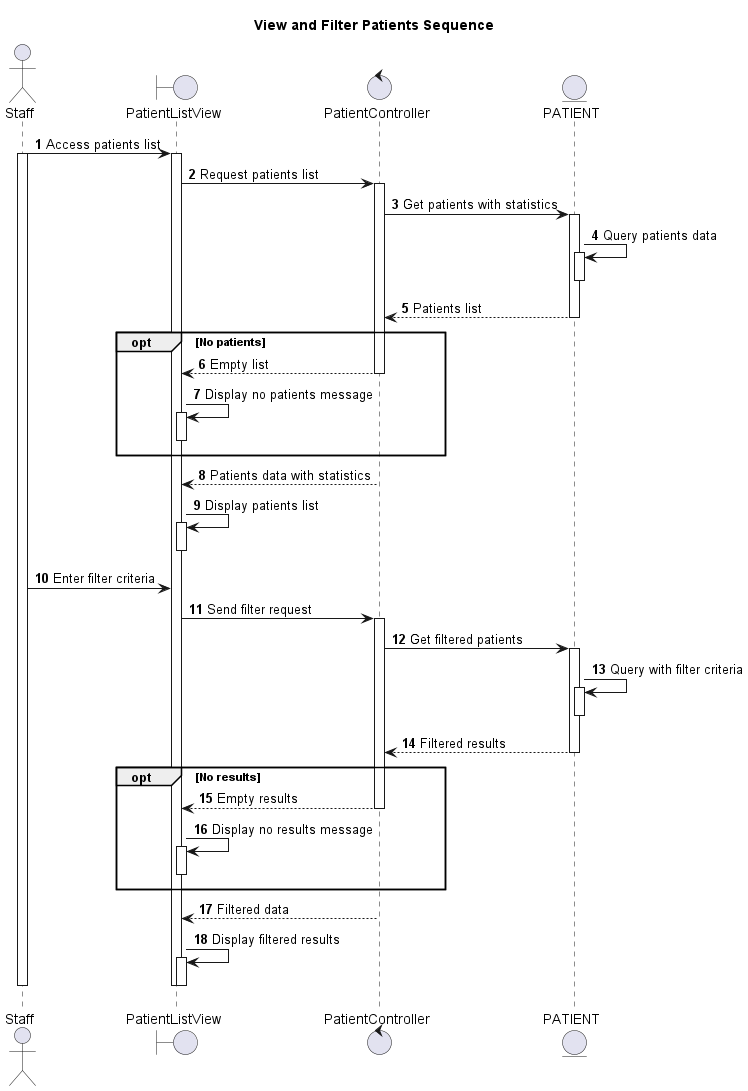

The diagram above was rendered by PlantUML. Its source (embedded in the PNG):
@startuml
autonumber

actor Staff as St
boundary PatientListView as PLV
control PatientController as PC
entity PATIENT as P

title View and Filter Patients Sequence

St -> PLV: Access patients list
activate St
activate PLV
PLV -> PC: Request patients list
activate PC
PC -> P: Get patients with statistics
activate P
P -> P: Query patients data
activate P
deactivate P
PC <-- P: Patients list
deactivate P

opt No patients
  PLV <-- PC: Empty list
  deactivate PC
  PLV -> PLV: Display no patients message
  activate PLV
  deactivate PLV
end

PLV <-- PC: Patients data with statistics
deactivate PC
PLV -> PLV: Display patients list
activate PLV
deactivate PLV

St -> PLV: Enter filter criteria
PLV -> PC: Send filter request
activate PC
PC -> P: Get filtered patients
activate P
P -> P: Query with filter criteria
activate P
deactivate P
PC <-- P: Filtered results
deactivate P

opt No results
  PLV <-- PC: Empty results
  deactivate PC
  PLV -> PLV: Display no results message
  activate PLV
  deactivate PLV
end

PLV <-- PC: Filtered data
deactivate PC
PLV -> PLV: Display filtered results
activate PLV
deactivate PLV

deactivate PLV
deactivate St

@enduml